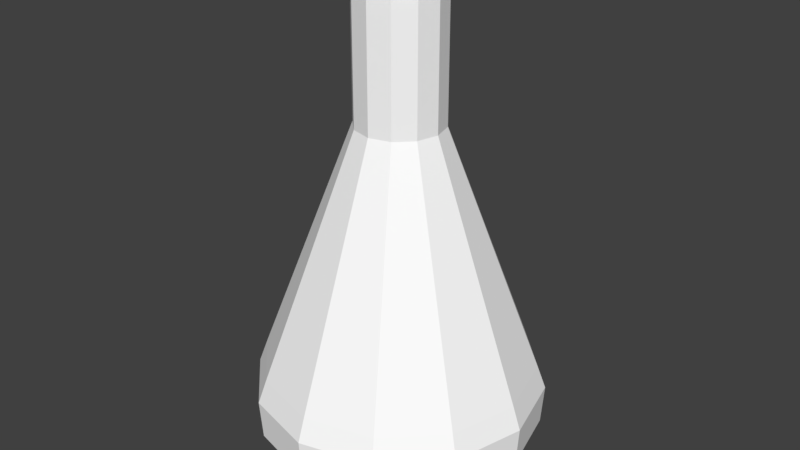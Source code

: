 # Source: flask4.blend  (saved by Blender 2.77.0; exported with 4.5.12 LTS)
import bpy
from mathutils import Matrix  # noqa: F401  (used for matrix-valued properties, if any)

bpy.ops.wm.read_factory_settings(use_empty=True)
scene = bpy.context.scene
scene.name = 'Scene'

# ---- collections
col_collection_1 = bpy.data.collections.new('Collection 1'); scene.collection.children.link(col_collection_1)

# ---- materials (node trees are filled in below, after node groups)
mat_flask4 = bpy.data.materials.new('flask4')
mat_flask4.alpha_threshold = 0.0
mat_flask4.diffuse_color = (1.0, 1.0, 1.0, 1.0)
mat_flask4.specular_color = (0.0, 0.0, 0.0)
mat_flask4.roughness = 0.5

# ---- material node trees
mat_flask4.use_nodes = True; mat_flask4.node_tree.nodes.clear()
_N = mat_flask4.node_tree.nodes; _L = mat_flask4.node_tree.links
n0 = _N.new('ShaderNodeOutputMaterial'); n0.name = 'Material Output'; n0.location = (300, 300)
n1 = _N.new('ShaderNodeBsdfDiffuse'); n1.name = 'Diffuse BSDF'; n1.location = (10, 300)
n1.inputs[0].default_value = (1.0, 1.0, 1.0, 1.0)
_L.new(n1.outputs[0], n0.inputs[0])
n0.is_active_output = True

# ---- world
world_world = bpy.data.worlds.new('World'); scene.world = world_world
world_world.color = (0.05088, 0.05088, 0.05088)
world_world.use_sun_shadow = False
world_world.sun_shadow_jitter_overblur = 0.0
world_world.cycles.sampling_method = 'MANUAL'

# ---- meshes
me_cylinder_001 = bpy.data.meshes.new('Cylinder.001')
me_cylinder_001.from_pydata([(-0.02819, -1.609, -0.7498), (-0.02819, 1.113, -0.3392), (0.3467, -1.609, -0.6493), (0.1414, 1.113, -0.2938), (0.6212, -1.609, -0.3749), (0.2656, 1.113, -0.1696), (0.7216, -1.609, 1.396e-07), (0.311, 1.113, 5.887e-08), (0.6212, -1.609, 0.3749), (0.2656, 1.113, 0.1696), (0.3467, -1.609, 0.6493), (0.1414, 1.113, 0.2938), (-0.02819, -1.609, 0.7498), (-0.02819, 1.113, 0.3392), (-0.4031, -1.609, 0.6493), (-0.1978, 1.113, 0.2938), (-0.6775, -1.609, 0.3749), (-0.322, 1.113, 0.1696), (-0.778, -1.609, 4.554e-07), (-0.3674, 1.113, 2.017e-07), (-0.6775, -1.609, -0.3749), (-0.322, 1.113, -0.1696), (-0.4031, -1.609, -0.6493), (-0.1978, 1.113, -0.2938), (-0.02819, -0.8069, -1.069), (0.5062, -0.8069, -0.9256), (0.8974, -0.8069, -0.5344), (1.041, -0.8069, 7.243e-08), (0.8974, -0.8069, 0.5344), (0.5062, -0.8069, 0.9256), (-0.02819, -0.8069, 1.069), (-0.5626, -0.8069, 0.9256), (-0.9537, -0.8069, 0.5344), (-1.097, -0.8069, 5.226e-07), (-0.9537, -0.8069, -0.5344), (-0.5626, -0.8069, -0.9256), (0.5399, -0.9929, -0.9839), (0.5285, -1.307, -0.9643), (0.9557, -0.9929, -0.5681), (0.9361, -1.307, -0.5567), (1.108, -0.9929, 7.223e-08), (1.085, -1.307, 9.019e-08), (0.9557, -0.9929, 0.5681), (0.9361, -1.307, 0.5567), (0.5399, -0.9929, 0.9839), (0.5285, -1.307, 0.9643), (-0.02819, -0.9929, 1.136), (-0.02819, -1.307, 1.113), (-0.5963, -0.9929, 0.9839), (-0.5849, -1.307, 0.9643), (-1.012, -0.9929, 0.5681), (-0.9925, -1.307, 0.5567), (-1.164, -0.9929, 5.508e-07), (-1.142, -1.307, 5.592e-07), (-1.012, -0.9929, -0.5681), (-0.9925, -1.307, -0.5567), (-0.5963, -0.9929, -0.9839), (-0.5849, -1.307, -0.9643), (-0.02819, -1.307, -1.113), (-0.02819, -0.9929, -1.136), (-0.02819, 2.09, -0.3392), (0.1414, 2.09, -0.2938), (0.2656, 2.09, -0.1696), (0.311, 2.09, 1.615e-08), (0.2656, 2.09, 0.1696), (0.1414, 2.09, 0.2938), (-0.02819, 2.09, 0.3392), (-0.1978, 2.09, 0.2938), (-0.322, 2.09, 0.1696), (-0.3674, 2.09, 1.59e-07), (-0.322, 2.09, -0.1696), (-0.1978, 2.09, -0.2938), (-0.02819, 2.14, -0.3871), (0.1654, 2.14, -0.3353), (0.3071, 2.14, -0.1936), (0.3589, 2.14, 9.159e-09), (0.3071, 2.14, 0.1936), (0.1654, 2.14, 0.3353), (-0.02819, 2.14, 0.3871), (-0.2218, 2.14, 0.3353), (-0.3634, 2.14, 0.1936), (-0.4153, 2.14, 1.722e-07), (-0.3634, 2.14, -0.1936), (-0.2218, 2.14, -0.3353), (-0.02819, 2.19, -0.3871), (0.1654, 2.19, -0.3353), (0.3071, 2.19, -0.1936), (0.3589, 2.19, 6.974e-09), (0.3071, 2.19, 0.1936), (0.1654, 2.19, 0.3353), (-0.02819, 2.19, 0.3871), (-0.2218, 2.19, 0.3353), (-0.3634, 2.19, 0.1936), (-0.4153, 2.19, 1.7e-07), (-0.3634, 2.19, -0.1936), (-0.2218, 2.19, -0.3353), (-0.02819, 2.24, -0.3371), (0.1404, 2.24, -0.292), (0.2638, 2.24, -0.1686), (0.3089, 2.24, 9.486e-09), (0.2638, 2.24, 0.1686), (0.1404, 2.24, 0.292), (-0.02819, 2.24, 0.3371), (-0.1968, 2.24, 0.292), (-0.3201, 2.24, 0.1686), (-0.3653, 2.24, 1.515e-07), (-0.3201, 2.24, -0.1686), (-0.1968, 2.24, -0.292), (-0.02819, 2.24, -0.2557), (0.09967, 2.24, -0.2215), (0.1933, 2.24, -0.1279), (0.2275, 2.24, 1.773e-08), (0.1933, 2.24, 0.1279), (0.09967, 2.24, 0.2215), (-0.02819, 2.24, 0.2557), (-0.156, 2.24, 0.2215), (-0.2496, 2.24, 0.1279), (-0.2839, 2.24, 1.254e-07), (-0.2496, 2.24, -0.1279), (-0.156, 2.24, -0.2215), (-0.02819, 2.24, -0.2557), (0.09967, 2.24, -0.2215), (0.1933, 2.24, -0.1279), (0.2275, 2.24, 1.773e-08), (0.1933, 2.24, 0.1279), (0.09967, 2.24, 0.2215), (-0.02819, 2.24, 0.2557), (-0.156, 2.24, 0.2215), (-0.2496, 2.24, 0.1279), (-0.2839, 2.24, 1.254e-07), (-0.2496, 2.24, -0.1279), (-0.156, 2.24, -0.2215), (-0.02819, 2.19, -0.3053), (0.1244, 2.19, -0.2644), (0.2362, 2.19, -0.1526), (0.2771, 2.19, 1.634e-08), (0.2362, 2.19, 0.1526), (0.1244, 2.19, 0.2644), (-0.02819, 2.19, 0.3053), (-0.1808, 2.19, 0.2644), (-0.2926, 2.19, 0.1526), (-0.3335, 2.19, 1.449e-07), (-0.2926, 2.19, -0.1526), (-0.1808, 2.19, -0.2644), (-0.02819, 2.14, -0.3053), (0.1244, 2.14, -0.2644), (0.2362, 2.14, -0.1526), (0.2771, 2.14, 1.852e-08), (0.2362, 2.14, 0.1526), (0.1244, 2.14, 0.2644), (-0.02819, 2.14, 0.3053), (-0.1808, 2.14, 0.2644), (-0.2926, 2.14, 0.1526), (-0.3335, 2.14, 1.471e-07), (-0.2926, 2.14, -0.1526), (-0.1808, 2.14, -0.2644), (-0.02819, 2.09, -0.2651), (0.1044, 2.09, -0.2296), (0.2014, 2.09, -0.1326), (0.2369, 2.09, 2.426e-08), (0.2014, 2.09, 0.1326), (0.1044, 2.09, 0.2296), (-0.02819, 2.09, 0.2651), (-0.1607, 2.09, 0.2296), (-0.2578, 2.09, 0.1326), (-0.2933, 2.09, 1.359e-07), (-0.2578, 2.09, -0.1326), (-0.1607, 2.09, -0.2296), (-0.02819, 0.989, -0.2651), (0.1044, 0.989, -0.2296), (0.2014, 0.989, -0.1326), (0.2369, 0.989, 7.239e-08), (0.2014, 0.989, 0.1326), (0.1044, 0.989, 0.2296), (-0.02819, 0.989, 0.2651), (-0.1607, 0.989, 0.2296), (-0.2578, 0.989, 0.1326), (-0.2933, 0.989, 1.841e-07), (-0.2578, 0.989, -0.1326), (-0.1607, 0.989, -0.2296), (-0.02819, -0.8055, -0.8854), (0.4145, -0.8055, -0.7668), (0.7386, -0.8055, -0.4427), (0.8572, -0.8055, 1.134e-07), (0.7386, -0.8055, 0.4427), (0.4145, -0.8055, 0.7668), (-0.02819, -0.8055, 0.8854), (-0.4709, -0.8055, 0.7668), (-0.795, -0.8055, 0.4427), (-0.9136, -0.8055, 4.863e-07), (-0.795, -0.8055, -0.4427), (-0.4709, -0.8055, -0.7668), (-0.02819, -0.9817, -0.9383), (0.441, -0.9817, -0.8126), (0.7844, -0.9817, -0.4692), (0.9101, -0.9817, 1.183e-07), (0.7844, -0.9817, 0.4692), (0.441, -0.9817, 0.8126), (-0.02819, -0.9817, 0.9383), (-0.4974, -0.9817, 0.8126), (-0.8408, -0.9817, 0.4692), (-0.9665, -0.9817, 5.136e-07), (-0.8408, -0.9817, -0.4692), (-0.4974, -0.9817, -0.8126), (-0.02819, -1.301, -0.9183), (0.431, -1.301, -0.7953), (0.7671, -1.301, -0.4591), (0.8901, -1.301, 1.331e-07), (0.7671, -1.301, 0.4591), (0.431, -1.301, 0.7953), (-0.02819, -1.301, 0.9183), (-0.4873, -1.301, 0.7953), (-0.8235, -1.301, 0.4591), (-0.9465, -1.301, 5.199e-07), (-0.8235, -1.301, -0.4591), (-0.4873, -1.301, -0.7953), (-0.02819, -1.301, 1.761e-07)], [], [(24, 1, 3, 25), (25, 3, 5, 26), (26, 5, 7, 27), (27, 7, 9, 28), (28, 9, 11, 29), (29, 11, 13, 30), (30, 13, 15, 31), (31, 15, 17, 32), (32, 17, 19, 33), (33, 19, 21, 34), (34, 21, 23, 35), (35, 23, 1, 24), (0, 2, 4, 6, 8, 10, 12, 14, 16, 18, 20, 22), (56, 35, 24, 59), (54, 34, 35, 56), (52, 33, 34, 54), (50, 32, 33, 52), (48, 31, 32, 50), (46, 30, 31, 48), (44, 29, 30, 46), (42, 28, 29, 44), (40, 27, 28, 42), (38, 26, 27, 40), (36, 25, 26, 38), (59, 24, 25, 36), (0, 58, 37, 2), (58, 59, 36, 37), (2, 37, 39, 4), (37, 36, 38, 39), (4, 39, 41, 6), (39, 38, 40, 41), (6, 41, 43, 8), (41, 40, 42, 43), (8, 43, 45, 10), (43, 42, 44, 45), (10, 45, 47, 12), (45, 44, 46, 47), (12, 47, 49, 14), (47, 46, 48, 49), (14, 49, 51, 16), (49, 48, 50, 51), (16, 51, 53, 18), (51, 50, 52, 53), (18, 53, 55, 20), (53, 52, 54, 55), (20, 55, 57, 22), (55, 54, 56, 57), (22, 57, 58, 0), (57, 56, 59, 58), (21, 19, 69, 70), (19, 17, 68, 69), (17, 15, 67, 68), (15, 13, 66, 67), (13, 11, 65, 66), (11, 9, 64, 65), (9, 7, 63, 64), (1, 23, 71, 60), (3, 1, 60, 61), (7, 5, 62, 63), (23, 21, 70, 71), (5, 3, 61, 62), (63, 62, 74, 75), (70, 69, 81, 82), (67, 66, 78, 79), (64, 63, 75, 76), (71, 70, 82, 83), (61, 60, 72, 73), (68, 67, 79, 80), (65, 64, 76, 77), (60, 71, 83, 72), (62, 61, 73, 74), (69, 68, 80, 81), (66, 65, 77, 78), (78, 77, 89, 90), (75, 74, 86, 87), (82, 81, 93, 94), (79, 78, 90, 91), (76, 75, 87, 88), (83, 82, 94, 95), (73, 72, 84, 85), (80, 79, 91, 92), (77, 76, 88, 89), (72, 83, 95, 84), (74, 73, 85, 86), (81, 80, 92, 93), (90, 89, 101, 102), (87, 86, 98, 99), (94, 93, 105, 106), (91, 90, 102, 103), (88, 87, 99, 100), (95, 94, 106, 107), (85, 84, 96, 97), (92, 91, 103, 104), (89, 88, 100, 101), (84, 95, 107, 96), (86, 85, 97, 98), (93, 92, 104, 105), (105, 104, 116, 117), (102, 101, 113, 114), (99, 98, 110, 111), (106, 105, 117, 118), (103, 102, 114, 115), (100, 99, 111, 112), (107, 106, 118, 119), (97, 96, 108, 109), (104, 103, 115, 116), (101, 100, 112, 113), (96, 107, 119, 108), (98, 97, 109, 110), (113, 112, 124, 125), (108, 119, 131, 120), (110, 109, 121, 122), (117, 116, 128, 129), (114, 113, 125, 126), (111, 110, 122, 123), (118, 117, 129, 130), (115, 114, 126, 127), (112, 111, 123, 124), (119, 118, 130, 131), (109, 108, 120, 121), (116, 115, 127, 128), (128, 127, 139, 140), (125, 124, 136, 137), (120, 131, 143, 132), (122, 121, 133, 134), (129, 128, 140, 141), (126, 125, 137, 138), (123, 122, 134, 135), (130, 129, 141, 142), (127, 126, 138, 139), (124, 123, 135, 136), (131, 130, 142, 143), (121, 120, 132, 133), (133, 132, 144, 145), (140, 139, 151, 152), (137, 136, 148, 149), (132, 143, 155, 144), (134, 133, 145, 146), (141, 140, 152, 153), (138, 137, 149, 150), (135, 134, 146, 147), (142, 141, 153, 154), (139, 138, 150, 151), (136, 135, 147, 148), (143, 142, 154, 155), (155, 154, 166, 167), (145, 144, 156, 157), (152, 151, 163, 164), (149, 148, 160, 161), (144, 155, 167, 156), (146, 145, 157, 158), (153, 152, 164, 165), (150, 149, 161, 162), (147, 146, 158, 159), (154, 153, 165, 166), (151, 150, 162, 163), (148, 147, 159, 160), (159, 158, 170, 171), (166, 165, 177, 178), (163, 162, 174, 175), (160, 159, 171, 172), (167, 166, 178, 179), (157, 156, 168, 169), (164, 163, 175, 176), (161, 160, 172, 173), (156, 167, 179, 168), (158, 157, 169, 170), (165, 164, 176, 177), (162, 161, 173, 174), (172, 171, 183, 184), (179, 178, 190, 191), (169, 168, 180, 181), (176, 175, 187, 188), (173, 172, 184, 185), (168, 179, 191, 180), (170, 169, 181, 182), (177, 176, 188, 189), (174, 173, 185, 186), (171, 170, 182, 183), (178, 177, 189, 190), (175, 174, 186, 187), (184, 183, 195, 196), (191, 190, 202, 203), (181, 180, 192, 193), (188, 187, 199, 200), (185, 184, 196, 197), (180, 191, 203, 192), (182, 181, 193, 194), (189, 188, 200, 201), (186, 185, 197, 198), (183, 182, 194, 195), (190, 189, 201, 202), (187, 186, 198, 199), (199, 198, 210, 211), (196, 195, 207, 208), (203, 202, 214, 215), (193, 192, 204, 205), (200, 199, 211, 212), (197, 196, 208, 209), (192, 203, 215, 204), (194, 193, 205, 206), (201, 200, 212, 213), (198, 197, 209, 210), (195, 194, 206, 207), (202, 201, 213, 214), (211, 210, 216), (208, 207, 216), (215, 214, 216), (205, 204, 216), (212, 211, 216), (209, 208, 216), (204, 215, 216), (206, 205, 216), (213, 212, 216), (210, 209, 216), (207, 206, 216), (214, 213, 216)])
me_cylinder_001.materials.append(mat_flask4)
me_cylinder_001.use_remesh_preserve_volume = False
me_cylinder_001.use_remesh_preserve_attributes = False
me_cylinder_001.use_mirror_vertex_groups = False
me_cylinder_001.update()

# ---- objects
ob_cylinder = bpy.data.objects.new('Cylinder', me_cylinder_001)

# ---- transforms, parenting, visibility, modifiers, constraints
ob_cylinder.location = (3.675, -1.729, -0.09332)
ob_cylinder.rotation_euler = (1.571, 0.0, 0.0)
ob_cylinder.lineart.crease_threshold = 0.0

# ---- collection membership
col_collection_1.objects.link(ob_cylinder)

# ---- scene / render settings (as saved in the file)
scene.frame_start = 1; scene.frame_end = 250; scene.frame_set(1)
scene.render.engine = 'CYCLES'
scene.render.resolution_percentage = 50
scene.render.dither_intensity = 0.0
scene.cycles.use_denoising = False
scene.cycles.samples = 128
scene.cycles.sampling_pattern = 'TABULATED_SOBOL'
scene.cycles.light_sampling_threshold = 0.0
scene.cycles.use_adaptive_sampling = False
scene.cycles.use_light_tree = False
scene.cycles.blur_glossy = 0.0
scene.cycles.sample_clamp_indirect = 0.0
scene.view_settings.view_transform = 'Standard'
bpy.context.view_layer.update()

# ---- added for rendering (the .blend has no active camera and no usable light): camera, sun
cam_auto = bpy.data.cameras.new('AutoCamera')
cam_auto.lens = 50.0
cam_auto.sensor_width = 36.0
cam_auto.clip_end = 1000.0
ob_auto_camera = bpy.data.objects.new('AutoCamera', cam_auto)
scene.collection.objects.link(ob_auto_camera)
ob_auto_camera.location = (8.28638, -7.29554, 3.93353)
ob_auto_camera.rotation_euler = (1.09748, -7.21219e-08, 0.694738)
scene.camera = ob_auto_camera
light_auto_sun = bpy.data.lights.new('AutoSun', 'SUN')
light_auto_sun.energy = 3.0
light_auto_sun.angle = 0.0523599
ob_auto_sun = bpy.data.objects.new('AutoSun', light_auto_sun)
scene.collection.objects.link(ob_auto_sun)
ob_auto_sun.rotation_euler = (0.872665, 0.174533, 0.523599)
bpy.context.view_layer.update()
